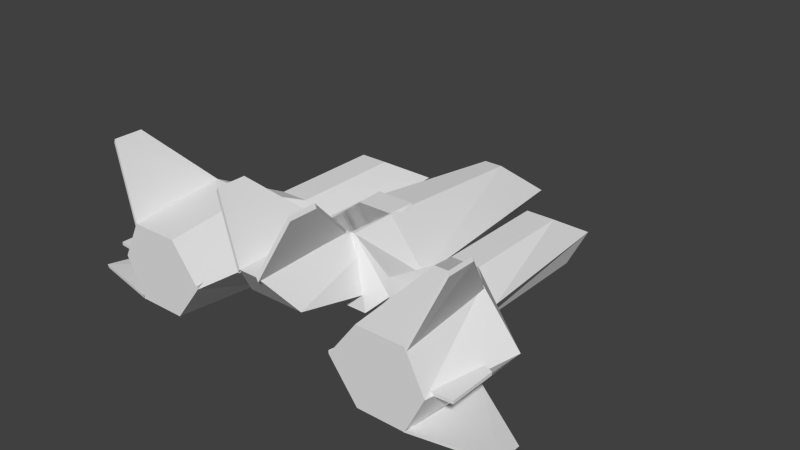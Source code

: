 # Source: andmer.blend  (saved by Blender 2.63.0; exported with 4.5.12 LTS)
import bpy
from mathutils import Matrix  # noqa: F401  (used for matrix-valued properties, if any)

bpy.ops.wm.read_factory_settings(use_empty=True)
scene = bpy.context.scene
scene.name = 'Scene'

# ---- collections
col_collection_1 = bpy.data.collections.new('Collection 1'); scene.collection.children.link(col_collection_1)
col_collection_2 = bpy.data.collections.new('Collection 2'); scene.collection.children.link(col_collection_2)

# ---- world
world_world = bpy.data.worlds.new('World'); scene.world = world_world
world_world.color = (0.05088, 0.05088, 0.05088)
world_world.use_sun_shadow = False
world_world.sun_shadow_jitter_overblur = 0.0
world_world.cycles.sampling_method = 'MANUAL'
world_world.cycles.sample_map_resolution = 256

# ---- meshes
me_kadlub_002 = bpy.data.meshes.new('kadlub.002')
me_kadlub_002.from_pydata([(5.468, -34.91, 10.16), (8.948, -27.1, 16.63), (8.932, -25.93, 4.524), (5.208, -35.51, 13.73), (5.677, -35.33, 13.78), (9.401, -25.76, 4.573), (9.417, -26.93, 16.68), (5.937, -34.74, 10.21)], [], [(6, 1, 3, 4), (2, 0, 3, 1), (7, 5, 6, 4), (2, 5, 7, 0), (4, 3, 0, 7)])
_uv = me_kadlub_002.uv_layers.new(name='UVMap')
_uv.uv.foreach_set('vector', [0.09964, 0.8116, 0.1244, 0.8116, 0.1244, 0.8364, 0.09964, 0.8364, 0.2982, 0.003621, 0.4404, 0.1048, 0.4455, 0.1614, 0.2982, 0.1939, 0.4404, 0.1048, 0.2982, 0.003621, 0.2982, 0.1939, 0.4455, 0.1614, 0.09964, 0.8116, 0.1244, 0.8116, 0.1244, 0.8364, 0.09964, 0.8364, 0.09964, 0.8116, 0.1244, 0.8116, 0.1244, 0.8364, 0.09964, 0.8364])
me_kadlub_002.use_remesh_preserve_volume = False
me_kadlub_002.use_remesh_preserve_attributes = False
me_kadlub_002.use_mirror_vertex_groups = False
me_kadlub_002.update()
me_kadlub_001 = bpy.data.meshes.new('kadlub.001')
me_kadlub_001.from_pydata([(28.45, 17.56, 15.31), (24.66, 8.77, 20.15), (24.66, 9.98, 8.05), (28.45, 17.56, 18.94), (28.64, 17.09, 18.93), (24.85, 9.516, 8.036), (24.85, 8.306, 20.14), (28.64, 17.09, 15.3)], [], [(6, 4, 3, 1), (2, 1, 3, 0), (7, 4, 6, 5), (2, 0, 7, 5), (4, 7, 0, 3)])
_uv = me_kadlub_001.uv_layers.new(name='UVMap')
_uv.uv.foreach_set('vector', [0.09964, 0.8116, 0.09964, 0.8364, 0.1244, 0.8364, 0.1244, 0.8116, 0.2982, 0.003621, 0.2982, 0.1939, 0.4455, 0.1614, 0.4404, 0.1048, 0.4404, 0.1048, 0.4455, 0.1614, 0.2982, 0.1939, 0.2982, 0.003621, 0.09964, 0.8116, 0.09964, 0.8364, 0.1244, 0.8364, 0.1244, 0.8116, 0.09964, 0.8116, 0.09964, 0.8364, 0.1244, 0.8364, 0.1244, 0.8116])
me_kadlub_001.use_remesh_preserve_volume = False
me_kadlub_001.use_remesh_preserve_attributes = False
me_kadlub_001.use_mirror_vertex_groups = False
me_kadlub_001.update()
me_ogon = bpy.data.meshes.new('ogon')
me_ogon.from_pydata([(4.998, 19.68, 16.52), (1.21, 12.1, 8.05), (1.21, 12.1, 21.36), (4.998, 19.68, 20.15), (-4.998, 19.68, 20.15), (-1.21, 12.1, 8.05), (-4.998, 19.68, 16.52), (3.63, 7.26, 17.73), (4.84, 3.63, -0.42), (-3.63, 7.26, 17.73), (2.42, 12.1, -1.63), (-2.42, 12.1, -1.63), (-1.21, 12.1, 21.36), (-4.84, 3.63, -0.42), (-5.211, 19.17, 20.15), (-1.423, 11.59, 8.05), (-5.211, 19.17, 16.52), (-1.423, 11.59, 21.36), (1.21, 12.1, 21.36), (5.211, 19.17, 20.15), (1.423, 11.59, 8.05), (5.211, 19.17, 16.52), (1.423, 11.59, 21.36)], [], [(3, 19, 21, 0), (20, 1, 0, 21), (10, 8, 13, 11), (18, 22, 19, 3), (20, 21, 19, 22), (15, 17, 14, 16), (12, 4, 14, 17), (15, 16, 6, 5), (4, 6, 16, 14), (10, 2, 7, 8), (7, 9, 13, 8), (10, 11, 12, 2), (11, 13, 9, 12), (12, 9, 7, 2), (5, 6, 4, 12), (1, 18, 3, 0)])
_uv = me_ogon.uv_layers.new(name='UVMap')
_uv.uv.foreach_set('vector', [0.2466, 0.4284, 0.2466, 0.4395, 0.2577, 0.4395, 0.2577, 0.4284, 0.2466, 0.4284, 0.2466, 0.4395, 0.2577, 0.4395, 0.2577, 0.4284, 0.8952, 0.3068, 0.8627, 0.192, 0.9926, 0.192, 0.9601, 0.3068, 0.2466, 0.4284, 0.2466, 0.4395, 0.2577, 0.4395, 0.2577, 0.4284, 0.8304, 0.7944, 0.7045, 0.9201, 0.7045, 0.974, 0.8303, 0.9921, 0.8304, 0.7944, 0.8303, 0.9921, 0.7045, 0.974, 0.7045, 0.9201, 0.2466, 0.4284, 0.2577, 0.4284, 0.2577, 0.4395, 0.2466, 0.4395, 0.2466, 0.4284, 0.2577, 0.4284, 0.2577, 0.4395, 0.2466, 0.4395, 0.2466, 0.4284, 0.2577, 0.4284, 0.2577, 0.4395, 0.2466, 0.4395, 0.8951, 0.3044, 0.9016, 0.6032, 0.8314, 0.556, 0.7808, 0.3205, 0.8626, 0.7005, 0.9798, 0.7005, 0.9994, 0.9993, 0.8431, 0.9993, 0.8964, 0.3068, 0.9587, 0.3073, 0.9408, 0.6028, 0.9017, 0.6028, 0.8942, 0.3043, 0.7799, 0.3207, 0.8311, 0.5561, 0.9014, 0.6031, 0.9408, 0.6028, 0.9798, 0.7005, 0.8626, 0.7005, 0.9017, 0.6028, 0.8302, 0.7944, 0.7044, 0.9202, 0.7044, 0.9741, 0.8303, 0.9921, 0.8302, 0.7944, 0.8303, 0.9921, 0.7044, 0.9741, 0.7044, 0.9202])
me_ogon.use_remesh_preserve_volume = False
me_ogon.use_remesh_preserve_attributes = False
me_ogon.use_mirror_vertex_groups = False
me_ogon.update()
me_kadlub = bpy.data.meshes.new('kadlub')
me_kadlub.from_pydata([(13.31, 10.89, 20.15), (13.31, 12.1, 8.05), (24.2, 6.05, 8.05), (23.15, 19.68, 15.31), (19.36, 10.89, 20.15), (19.36, 12.1, 8.05), (23.15, 19.68, 18.94), (7.26, 8.47, 8.05), (7.26, 6.05, 2.0), (10.89, 9.68, 2.0), (13.31, -5.72e-14, 8.05), (7.26, 3.63, 8.05), (9.68, 6.05, 8.05), (7.26, 6.05, 8.05), (-2.42, 12.1, 8.05), (-4.84, 3.63, 9.26), (1.21, 9.68, -20.99), (3.63, 4.84, -27.04), (1.21, 1.21, -19.78), (-3.63, 4.84, -27.04), (-2.42, 1.21, 5.63), (2.42, 0.0, -6.47), (-2.42, 12.1, 2.0), (-1.21, 1.21, -19.78), (-1.21, 9.68, -20.99), (2.42, 12.1, 2.0), (-2.42, 4.597e-14, -6.47), (2.42, 1.21, 5.63), (4.84, 3.63, 9.26), (2.42, 12.1, 8.05), (-7.26, 6.05, 8.05), (-9.68, 6.05, 8.05), (-7.26, 3.63, 8.05), (-13.31, 0.0, 8.05), (-10.89, 9.68, 2.0), (-7.26, 6.05, 2.0), (-7.26, 8.47, 8.05), (-23.15, 19.68, 18.94), (-19.36, 12.1, 8.05), (-19.36, 10.89, 20.15), (-23.15, 19.68, 15.31), (-24.2, 6.05, 8.05), (-13.31, 12.1, 8.05), (-13.31, 10.89, 20.15), (-13.31, 1.21, 20.15), (-19.36, 1.21, 20.15), (-19.36, 0.0, 8.05), (-8.47, 6.05, 8.05), (-21.78, 6.05, 20.15), (-9.68, 6.05, 20.15), (-14.52, 9.68, 2.0), (-16.94, 6.05, 2.0), (-10.89, 2.42, 2.0), (-14.52, 9.68, -12.52), (-15.73, 6.05, -18.57), (-10.89, 9.68, -12.52), (-14.52, 2.42, -16.15), (-14.52, 2.42, 2.0), (-8.47, 6.05, -18.57), (-10.89, 2.42, -16.15), (-23.34, 19.21, 18.93), (-19.55, 11.64, 8.036), (-19.55, 10.43, 20.14), (-23.34, 19.21, 15.3), (13.31, 1.21, 20.15), (19.36, 1.21, 20.15), (19.36, -5.72e-14, 8.05), (8.47, 6.05, 8.05), (21.78, 6.05, 20.15), (9.68, 6.05, 20.15), (14.52, 9.68, 2.0), (16.94, 6.05, 2.0), (10.89, 2.42, 2.0), (14.52, 9.68, -12.52), (15.73, 6.05, -18.57), (10.89, 9.68, -12.52), (14.52, 2.42, -16.15), (14.52, 2.42, 2.0), (8.47, 6.05, -18.57), (10.89, 2.42, -16.15), (23.34, 19.21, 18.93), (19.55, 11.64, 8.036), (19.55, 10.43, 20.14), (23.34, 19.21, 15.3)], [], [(14, 36, 30), (29, 13, 7), (29, 28, 13), (29, 7, 8, 25), (8, 27, 21), (17, 8, 21, 18), (14, 29, 25, 22), (22, 25, 16, 24), (19, 23, 26, 35), (14, 22, 35, 36), (26, 23, 18, 21), (27, 20, 26, 21), (28, 29, 14, 15), (27, 28, 15, 20), (19, 17, 18, 23), (24, 16, 17, 19), (82, 80, 6, 4), (1, 7, 13, 12), (79, 72, 8, 78), (78, 8, 9, 75), (79, 78, 74, 76), (65, 66, 2, 68), (73, 70, 71, 74), (78, 75, 73, 74), (5, 4, 6, 3), (9, 1, 5, 70), (76, 77, 72, 79), (74, 71, 77, 76), (4, 5, 1, 0), (71, 2, 66, 77), (69, 68, 4, 0), (64, 10, 66, 65), (64, 65, 68, 69), (0, 1, 67, 69), (68, 2, 5, 4), (69, 67, 10, 64), (70, 5, 2, 71), (83, 80, 82, 81), (8, 17, 16, 25), (8, 7, 1), (8, 1, 9), (60, 37, 40, 63), (38, 61, 63, 40), (57, 52, 33, 46), (10, 12, 13, 11), (75, 9, 70, 73), (55, 53, 50, 34), (77, 66, 10, 72), (8, 11, 27), (5, 3, 83, 81), (80, 83, 3, 6), (72, 10, 11), (72, 11, 8), (27, 11, 13), (27, 13, 28), (33, 32, 30, 31), (20, 30, 32), (52, 35, 32), (52, 32, 33), (35, 20, 32), (35, 34, 42), (35, 42, 36), (63, 61, 62, 60), (50, 51, 41, 38), (49, 44, 33, 47), (48, 39, 38, 41), (43, 49, 47, 42), (44, 49, 48, 45), (44, 45, 46, 33), (49, 43, 39, 48), (51, 57, 46, 41), (39, 43, 42, 38), (54, 56, 57, 51), (56, 59, 52, 57), (34, 50, 38, 42), (38, 40, 37, 39), (58, 54, 53, 55), (53, 54, 51, 50), (45, 48, 41, 46), (59, 56, 54, 58), (58, 55, 34, 35), (59, 58, 35, 52), (42, 31, 30, 36), (62, 39, 37, 60), (14, 30, 15), (20, 15, 30), (35, 26, 20), (35, 22, 24, 19)])
_uv = me_kadlub.uv_layers.new(name='UVMap')
_uv.uv.foreach_set('vector', [0.09633, 0.4603, 0.1744, 0.4603, 0.1931, 0.4853, 0.09633, 0.4603, 0.1931, 0.4853, 0.1744, 0.4603, 0.09633, 0.4603, 0.1862, 0.5316, 0.1931, 0.4853, 0.09633, 0.4603, 0.1744, 0.4603, 0.1963, 0.3791, 0.09633, 0.3823, 0.4493, 0.4712, 0.5225, 0.5035, 0.5225, 0.3779, 0.4588, 0.1689, 0.4493, 0.4712, 0.5225, 0.3779, 0.5097, 0.2399, 0.09375, 0.5036, 0.09375, 0.4254, 0.03125, 0.4254, 0.03125, 0.5036, 0.0904, 0.4243, 0.02886, 0.4243, 0.04424, 0.1304, 0.08308, 0.13, 0.4588, 0.1689, 0.5097, 0.2399, 0.5225, 0.3779, 0.4493, 0.4712, 0.09633, 0.4603, 0.09633, 0.3823, 0.1963, 0.3791, 0.1744, 0.4603, 0.09201, 0.8272, 0.07641, 0.9996, 0.0452, 0.9996, 0.02959, 0.8272, 0.03125, 0.6704, 0.03125, 0.8274, 0.09375, 0.8274, 0.09375, 0.6704, 0.125, 0.6141, 0.0, 0.6141, 0.03125, 0.5036, 0.09375, 0.5036, 0.09375, 0.6704, 0.03125, 0.6704, 0.0, 0.6141, 0.125, 0.6141, 0.009429, 0.002992, 0.1194, 0.002992, 0.08273, 0.1259, 0.04608, 0.1259, 0.08389, 0.1256, 0.0452, 0.1256, 0.006512, 0.00171, 0.1226, 0.00171, 0.09964, 0.8116, 0.09964, 0.8364, 0.1244, 0.8364, 0.1244, 0.8116, 0.2896, 0.8889, 0.3146, 0.7878, 0.2892, 0.7627, 0.264, 0.788, 0.3207, 0.594, 0.3191, 0.8573, 0.3935, 0.8578, 0.3841, 0.5589, 0.4853, 0.5312, 0.4787, 0.8604, 0.5608, 0.8589, 0.5564, 0.6269, 0.1491, 0.8089, 0.1206, 0.8603, 0.2062, 0.8603, 0.1919, 0.8089, 0.1086, 0.8018, 0.09946, 0.6676, 0.1852, 0.6676, 0.1685, 0.8031, 0.4152, 0.6545, 0.3975, 0.8623, 0.4599, 0.8677, 0.4768, 0.5721, 0.2091, 0.0, 0.2346, 0.08196, 0.2764, 0.08317, 0.2926, 0.00242, 0.2982, 0.003621, 0.2982, 0.1939, 0.4455, 0.1614, 0.4404, 0.1048, 0.2298, 0.249, 0.2554, 0.3247, 0.325, 0.3268, 0.2715, 0.2502, 0.2498, 1.0, 0.2558, 0.7912, 0.2141, 0.79, 0.208, 0.9988, 0.4011, 0.6216, 0.3569, 0.3216, 0.4207, 0.3139, 0.4524, 0.5791, 0.321, 0.4666, 0.325, 0.3268, 0.2554, 0.3247, 0.2514, 0.4646, 0.3569, 0.3216, 0.2829, 0.2039, 0.3967, 0.1969, 0.4207, 0.3139, 0.208, 0.5191, 0.3472, 0.5231, 0.321, 0.4666, 0.2514, 0.4646, 0.2481, 0.576, 0.2441, 0.7159, 0.3137, 0.7179, 0.3177, 0.578, 0.2481, 0.576, 0.3177, 0.578, 0.3472, 0.5231, 0.208, 0.5191, 0.1326, 0.5324, 0.1221, 0.6677, 0.2086, 0.6677, 0.2002, 0.5322, 0.1681, 0.8027, 0.1849, 0.6672, 0.09915, 0.6672, 0.1083, 0.8015, 0.2002, 0.5322, 0.2086, 0.6677, 0.1221, 0.6677, 0.1326, 0.5324, 0.3975, 0.8623, 0.3972, 0.9789, 0.5074, 0.9949, 0.4599, 0.8677, 0.4404, 0.1048, 0.4455, 0.1614, 0.2982, 0.1939, 0.2982, 0.003621, 0.1963, 0.3791, 0.1676, 0.002273, 0.1016, 0.08361, 0.09633, 0.3823, 0.4787, 0.8604, 0.5047, 0.9613, 0.6173, 0.9546, 0.4787, 0.8604, 0.6173, 0.9546, 0.5608, 0.8589, 0.09964, 0.8116, 0.1244, 0.8116, 0.1244, 0.8364, 0.09964, 0.8364, 0.09964, 0.8116, 0.1244, 0.8116, 0.1244, 0.8364, 0.09964, 0.8364, 0.2558, 0.7912, 0.2141, 0.79, 0.2441, 0.7159, 0.3137, 0.7179, 0.2659, 0.943, 0.3534, 0.9963, 0.3845, 0.9799, 0.3681, 0.9489, 0.2346, 0.08196, 0.2298, 0.249, 0.2715, 0.2502, 0.2764, 0.08317, 0.2346, 0.08196, 0.2764, 0.08317, 0.2715, 0.2502, 0.2298, 0.249, 0.2558, 0.7912, 0.3137, 0.7179, 0.2441, 0.7159, 0.2141, 0.79, 0.4493, 0.4712, 0.4701, 0.5351, 0.5225, 0.5035, 0.09964, 0.8116, 0.09964, 0.8364, 0.1244, 0.8364, 0.1244, 0.8116, 0.09964, 0.8116, 0.09964, 0.8364, 0.1244, 0.8364, 0.1244, 0.8116, 0.3191, 0.8573, 0.2659, 0.943, 0.3681, 0.9489, 0.3191, 0.8573, 0.3681, 0.9489, 0.3935, 0.8578, 0.2253, 0.6588, 0.1782, 0.7261, 0.1954, 0.7549, 0.2253, 0.6588, 0.1954, 0.7549, 0.2372, 0.7269, 0.2659, 0.943, 0.3681, 0.9489, 0.3845, 0.9799, 0.3534, 0.9963, 0.2253, 0.6588, 0.1954, 0.7549, 0.1782, 0.7261, 0.3191, 0.8573, 0.3935, 0.8578, 0.3681, 0.9489, 0.3191, 0.8573, 0.3681, 0.9489, 0.2659, 0.943, 0.4493, 0.4712, 0.5225, 0.5035, 0.4701, 0.5351, 0.4787, 0.8604, 0.5608, 0.8589, 0.6173, 0.9546, 0.4787, 0.8604, 0.6173, 0.9546, 0.5047, 0.9613, 0.4404, 0.1048, 0.2982, 0.003621, 0.2982, 0.1939, 0.4455, 0.1614, 0.3975, 0.8623, 0.4599, 0.8677, 0.5074, 0.9949, 0.3972, 0.9789, 0.2002, 0.5322, 0.1326, 0.5324, 0.1221, 0.6677, 0.2086, 0.6677, 0.1681, 0.8027, 0.1083, 0.8015, 0.09915, 0.6672, 0.1849, 0.6672, 0.1326, 0.5324, 0.2002, 0.5322, 0.2086, 0.6677, 0.1221, 0.6677, 0.2481, 0.576, 0.208, 0.5191, 0.3472, 0.5231, 0.3177, 0.578, 0.2481, 0.576, 0.3177, 0.578, 0.3137, 0.7179, 0.2441, 0.7159, 0.208, 0.5191, 0.2514, 0.4646, 0.321, 0.4666, 0.3472, 0.5231, 0.3569, 0.3216, 0.4207, 0.3139, 0.3967, 0.1969, 0.2829, 0.2039, 0.321, 0.4666, 0.2514, 0.4646, 0.2554, 0.3247, 0.325, 0.3268, 0.4011, 0.6216, 0.4524, 0.5791, 0.4207, 0.3139, 0.3569, 0.3216, 0.2498, 1.0, 0.208, 0.9988, 0.2141, 0.79, 0.2558, 0.7912, 0.2298, 0.249, 0.2715, 0.2502, 0.325, 0.3268, 0.2554, 0.3247, 0.2982, 0.003621, 0.4404, 0.1048, 0.4455, 0.1614, 0.2982, 0.1939, 0.2091, 0.0, 0.2926, 0.00242, 0.2764, 0.08317, 0.2346, 0.08196, 0.4152, 0.6545, 0.4768, 0.5721, 0.4599, 0.8677, 0.3975, 0.8623, 0.1086, 0.8018, 0.1685, 0.8031, 0.1852, 0.6676, 0.09946, 0.6676, 0.1491, 0.8089, 0.1919, 0.8089, 0.2062, 0.8603, 0.1206, 0.8603, 0.4853, 0.5312, 0.5564, 0.6269, 0.5608, 0.8589, 0.4787, 0.8604, 0.3207, 0.594, 0.3841, 0.5589, 0.3935, 0.8578, 0.3191, 0.8573, 0.2896, 0.8889, 0.264, 0.788, 0.2892, 0.7627, 0.3146, 0.7878, 0.09964, 0.8116, 0.1244, 0.8116, 0.1244, 0.8364, 0.09964, 0.8364, 0.09633, 0.4603, 0.1931, 0.4853, 0.1862, 0.5316, 0.2253, 0.6588, 0.2372, 0.7269, 0.1954, 0.7549, 0.4493, 0.4712, 0.5225, 0.3779, 0.5225, 0.5035, 0.1963, 0.3791, 0.09633, 0.3823, 0.1016, 0.08361, 0.1676, 0.002273])
me_kadlub.use_remesh_preserve_volume = False
me_kadlub.use_remesh_preserve_attributes = False
me_kadlub.use_mirror_vertex_groups = False
me_kadlub.update()
me_stergp_001 = bpy.data.meshes.new('sterGP.001')
me_stergp_001.from_pydata([(-9.68, 6.05, 20.15), (-12.1, 6.05, 8.05), (-24.2, 6.05, 18.94), (-24.2, 6.05, 12.89), (-9.68, 6.456, 20.15), (-12.1, 6.456, 8.05), (-24.2, 6.456, 18.94), (-24.2, 6.456, 12.89)], [], [(3, 1, 0, 2), (7, 6, 4, 5), (0, 1, 5, 4), (1, 3, 7, 5), (4, 6, 2, 0), (6, 7, 3, 2)])
_uv = me_stergp_001.uv_layers.new(name='UVMap')
_uv.uv.foreach_set('vector', [0.9845, 0.1285, 0.8044, 0.2005, 0.7684, 0.02042, 0.9845, 0.03842, 0.9845, 0.1285, 0.9845, 0.03842, 0.7684, 0.02042, 0.8044, 0.2005, 0.3326, -0.2533, 0.3326, -0.2533, 0.3326, -0.2533, 0.3326, -0.2533, 0.3326, -0.2533, 0.3326, -0.2533, 0.3326, -0.2533, 0.3326, -0.2533, 0.3326, -0.2533, 0.3326, -0.2533, 0.3326, -0.2533, 0.3326, -0.2533, 0.3326, -0.2533, 0.3326, -0.2533, 0.3326, -0.2533, 0.3326, -0.2533])
me_stergp_001.use_remesh_preserve_volume = False
me_stergp_001.use_remesh_preserve_attributes = False
me_stergp_001.use_mirror_vertex_groups = False
me_stergp_001.update()
me_stergp = bpy.data.meshes.new('sterGP')
me_stergp.from_pydata([(9.68, 6.05, 20.15), (12.1, 6.05, 8.05), (24.2, 6.05, 18.94), (24.2, 6.05, 12.89), (9.68, 6.456, 20.15), (12.1, 6.456, 8.05), (24.2, 6.456, 18.94), (24.2, 6.456, 12.89)], [], [(3, 2, 0, 1), (7, 5, 4, 6), (0, 4, 5, 1), (1, 5, 7, 3), (4, 0, 2, 6), (6, 2, 3, 7)])
_uv = me_stergp.uv_layers.new(name='UVMap')
_uv.uv.foreach_set('vector', [0.9845, 0.1285, 0.9845, 0.03842, 0.7684, 0.02042, 0.8044, 0.2005, 0.9845, 0.1285, 0.8044, 0.2005, 0.7684, 0.02042, 0.9845, 0.03842, 0.3326, -0.2533, 0.3326, -0.2533, 0.3326, -0.2533, 0.3326, -0.2533, 0.3326, -0.2533, 0.3326, -0.2533, 0.3326, -0.2533, 0.3326, -0.2533, 0.3326, -0.2533, 0.3326, -0.2533, 0.3326, -0.2533, 0.3326, -0.2533, 0.3326, -0.2533, 0.3326, -0.2533, 0.3326, -0.2533, 0.3326, -0.2533])
me_stergp.use_remesh_preserve_volume = False
me_stergp.use_remesh_preserve_attributes = False
me_stergp.use_mirror_vertex_groups = False
me_stergp.update()

# ---- objects
ob_sterdl = bpy.data.objects.new('sterDL', me_kadlub_002)
ob_sterdp = bpy.data.objects.new('sterDP', me_kadlub_001)
ob_ogon = bpy.data.objects.new('ogon', me_ogon)
ob_kadlub = bpy.data.objects.new('kadlub', me_kadlub)
ob_stergl = bpy.data.objects.new('sterGL', me_stergp_001)
ob_stergp = bpy.data.objects.new('sterGP', me_stergp)

# ---- transforms, parenting, visibility, modifiers, constraints
ob_sterdl.location = (9.996e-05, 0.03292, 0.9028)
ob_sterdl.rotation_euler = (1.242, 1.15, -0.2113)
ob_sterdl.scale = (0.05, 0.05, 0.05)
ob_sterdl.lineart.crease_threshold = 0.0
ob_sterdp.location = (9.996e-05, 0.03292, 0.9028)
ob_sterdp.rotation_euler = (1.242, 1.15, -0.2113)
ob_sterdp.scale = (0.05, 0.05, 0.05)
ob_sterdp.lineart.crease_threshold = 0.0
ob_ogon.location = (0.0, 0.0, 0.0)
ob_ogon.rotation_euler = (1.571, 0.0, 0.0)
ob_ogon.scale = (0.05, 0.05, 0.05)
ob_ogon.lineart.crease_threshold = 0.0
ob_kadlub.location = (0.0, 0.0, 0.0)
ob_kadlub.rotation_euler = (1.571, 0.0, 0.0)
ob_kadlub.scale = (0.05, 0.05, 0.05)
ob_kadlub.lineart.crease_threshold = 0.0
ob_stergl.location = (0.0, 0.0, 0.0)
ob_stergl.rotation_euler = (1.571, 0.0, 0.0)
ob_stergl.scale = (0.05, 0.05, 0.05)
ob_stergl.lineart.crease_threshold = 0.0
ob_stergp.location = (0.0, 0.0, 0.0)
ob_stergp.rotation_euler = (1.571, 0.0, 0.0)
ob_stergp.scale = (0.05, 0.05, 0.05)
ob_stergp.lineart.crease_threshold = 0.0

# ---- collection membership
col_collection_1.objects.link(ob_sterdl)
col_collection_1.objects.link(ob_sterdp)
col_collection_1.objects.link(ob_ogon)
col_collection_1.objects.link(ob_kadlub)
col_collection_2.objects.link(ob_stergl)
col_collection_2.objects.link(ob_stergp)

# ---- scene / render settings (as saved in the file)
scene.frame_start = 1; scene.frame_end = 250; scene.frame_set(0)
scene.render.engine = 'BLENDER_EEVEE_NEXT'
scene.render.image_settings.color_mode = 'RGB'
scene.render.image_settings.compression = 90
scene.render.resolution_percentage = 50
scene.render.dither_intensity = 0.0
scene.render.bake_margin = 2
scene.render.bake_bias = 0.0
scene.cycles.use_denoising = False
scene.cycles.samples = 10
scene.cycles.sampling_pattern = 'TABULATED_SOBOL'
scene.cycles.light_sampling_threshold = 0.0
scene.cycles.use_adaptive_sampling = False
scene.cycles.use_light_tree = False
scene.cycles.blur_glossy = 0.0
scene.cycles.volume_bounces = 1
scene.cycles.pixel_filter_type = 'GAUSSIAN'
scene.cycles.sample_clamp_indirect = 0.0
scene.view_settings.view_transform = 'Standard'
bpy.context.view_layer.update()

# ---- added for rendering (the .blend has no active camera and no usable light): camera, sun
cam_auto = bpy.data.cameras.new('AutoCamera')
cam_auto.lens = 50.0
cam_auto.sensor_width = 36.0
cam_auto.clip_end = 1000.0
ob_auto_camera = bpy.data.objects.new('AutoCamera', cam_auto)
scene.collection.objects.link(ob_auto_camera)
ob_auto_camera.location = (3.68426, -4.29895, 3.35689)
ob_auto_camera.rotation_euler = (1.09748, -7.21219e-08, 0.694738)
scene.camera = ob_auto_camera
light_auto_sun = bpy.data.lights.new('AutoSun', 'SUN')
light_auto_sun.energy = 3.0
light_auto_sun.angle = 0.0523599
ob_auto_sun = bpy.data.objects.new('AutoSun', light_auto_sun)
scene.collection.objects.link(ob_auto_sun)
ob_auto_sun.rotation_euler = (0.872665, 0.174533, 0.523599)
bpy.context.view_layer.update()
